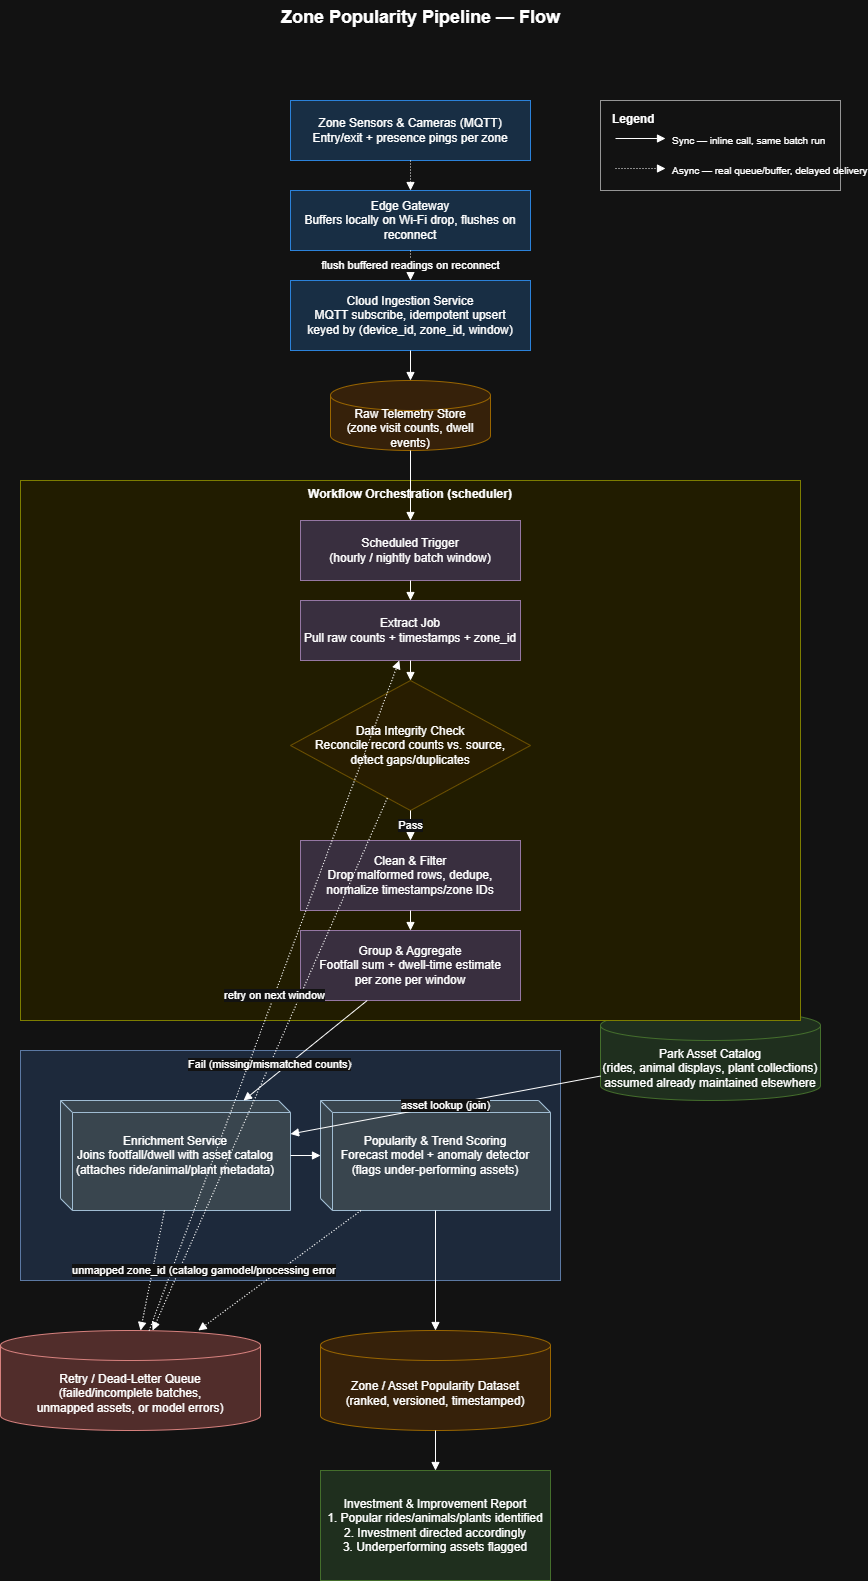

The diagram above was exported from draw.io. Its source (the exported page's mxGraphModel, read from the mxfile embedded in the PNG):
<mxGraphModel dx="774" dy="1620" grid="1" gridSize="10" guides="1" tooltips="1" connect="1" arrows="1" fold="1" page="1" pageScale="1" pageWidth="827" pageHeight="1169" math="0" shadow="0">
  <root>
    <mxCell id="0" />
    <mxCell id="1" parent="0" />
    <mxCell id="9-AoJwaqs1M9GAfpC-7o-1" parent="1" style="text;html=1;fontSize=18;fontStyle=1;align=center;" value="Zone Popularity Pipeline — Flow" vertex="1">
      <mxGeometry height="30" width="320" x="300" y="-50" as="geometry" />
    </mxCell>
    <mxCell id="9-AoJwaqs1M9GAfpC-7o-2" parent="1" style="rounded=0;whiteSpace=wrap;html=1;fillColor=#ffffff;strokeColor=#666666;" value="" vertex="1">
      <mxGeometry height="90" width="240" x="640" y="50" as="geometry" />
    </mxCell>
    <mxCell id="9-AoJwaqs1M9GAfpC-7o-3" parent="1" style="text;html=1;fontStyle=1;fontSize=12;align=left;" value="Legend" vertex="1">
      <mxGeometry height="20" width="100" x="650" y="55" as="geometry" />
    </mxCell>
    <mxCell id="9-AoJwaqs1M9GAfpC-7o-4" edge="1" parent="1" style="html=1;endArrow=block;">
      <mxGeometry relative="1" as="geometry">
        <mxPoint x="655" y="88" as="sourcePoint" />
        <mxPoint x="705" y="88" as="targetPoint" />
      </mxGeometry>
    </mxCell>
    <mxCell id="9-AoJwaqs1M9GAfpC-7o-5" parent="1" style="text;html=1;fontSize=10;align=left;" value="Sync — inline call, same batch run" vertex="1">
      <mxGeometry height="20" width="165" x="710" y="78" as="geometry" />
    </mxCell>
    <mxCell id="9-AoJwaqs1M9GAfpC-7o-6" edge="1" parent="1" style="html=1;endArrow=block;dashed=1;dashPattern=1 2;">
      <mxGeometry relative="1" as="geometry">
        <mxPoint x="655" y="118" as="sourcePoint" />
        <mxPoint x="705" y="118" as="targetPoint" />
      </mxGeometry>
    </mxCell>
    <mxCell id="9-AoJwaqs1M9GAfpC-7o-7" parent="1" style="text;html=1;fontSize=10;align=left;" value="Async — real queue/buffer, delayed delivery" vertex="1">
      <mxGeometry height="20" width="170" x="710" y="108" as="geometry" />
    </mxCell>
    <mxCell id="9-AoJwaqs1M9GAfpC-7o-8" parent="1" style="rounded=0;whiteSpace=wrap;html=1;fillColor=#cce5ff;strokeColor=#3399ff" value="Zone Sensors &amp; Cameras (MQTT)&#10;Entry/exit + presence pings per zone" vertex="1">
      <mxGeometry height="60" width="240" x="330" y="50" as="geometry" />
    </mxCell>
    <mxCell id="9-AoJwaqs1M9GAfpC-7o-9" parent="1" style="rounded=0;whiteSpace=wrap;html=1;fillColor=#cce5ff;strokeColor=#3399ff" value="Edge Gateway&#10;Buffers locally on Wi-Fi drop, flushes on reconnect" vertex="1">
      <mxGeometry height="60" width="240" x="330" y="140" as="geometry" />
    </mxCell>
    <mxCell id="9-AoJwaqs1M9GAfpC-7o-10" parent="1" style="rounded=0;whiteSpace=wrap;html=1;fillColor=#cce5ff;strokeColor=#3399ff" value="Cloud Ingestion Service&#10;MQTT subscribe, idempotent upsert&#10;keyed by (device_id, zone_id, window)" vertex="1">
      <mxGeometry height="70" width="240" x="330" y="230" as="geometry" />
    </mxCell>
    <mxCell id="9-AoJwaqs1M9GAfpC-7o-11" parent="1" style="shape=cylinder3;whiteSpace=wrap;html=1;fillColor=#ffe6cc;strokeColor=#d79b00;boundedLbl=1" value="Raw Telemetry Store&#10;(zone visit counts, dwell events)" vertex="1">
      <mxGeometry height="70" width="160" x="370" y="330" as="geometry" />
    </mxCell>
    <mxCell id="9-AoJwaqs1M9GAfpC-7o-12" parent="1" style="shape=cylinder3;whiteSpace=wrap;html=1;fillColor=#d5e8d4;strokeColor=#82b366;boundedLbl=1" value="Park Asset Catalog&#10;(rides, animal displays, plant collections)&#10;assumed already maintained elsewhere" vertex="1">
      <mxGeometry height="90" width="220" x="640" y="960" as="geometry" />
    </mxCell>
    <mxCell id="9-AoJwaqs1M9GAfpC-7o-13" parent="1" style="rounded=0;whiteSpace=wrap;html=1;fillColor=#FFF9C4;strokeColor=#999900;verticalAlign=top;fontStyle=1" value="Workflow Orchestration (scheduler)" vertex="1">
      <mxGeometry height="540" width="780" x="60" y="430" as="geometry" />
    </mxCell>
    <mxCell id="9-AoJwaqs1M9GAfpC-7o-14" parent="1" style="rounded=0;whiteSpace=wrap;html=1;fillColor=#e1d5e7;strokeColor=#9673a6" value="Scheduled Trigger&#10;(hourly / nightly batch window)" vertex="1">
      <mxGeometry height="60" width="220" x="340" y="470" as="geometry" />
    </mxCell>
    <mxCell id="9-AoJwaqs1M9GAfpC-7o-15" parent="1" style="rounded=0;whiteSpace=wrap;html=1;fillColor=#e1d5e7;strokeColor=#9673a6" value="Extract Job&#10;Pull raw counts + timestamps + zone_id" vertex="1">
      <mxGeometry height="60" width="220" x="340" y="550" as="geometry" />
    </mxCell>
    <mxCell id="9-AoJwaqs1M9GAfpC-7o-16" parent="1" style="rhombus;whiteSpace=wrap;html=1;fillColor=#fff2cc;strokeColor=#d6b656" value="Data Integrity Check&#10;Reconcile record counts vs. source,&#10;detect gaps/duplicates" vertex="1">
      <mxGeometry height="130" width="240" x="330" y="630" as="geometry" />
    </mxCell>
    <mxCell id="9-AoJwaqs1M9GAfpC-7o-17" parent="1" style="rounded=0;whiteSpace=wrap;html=1;fillColor=#e1d5e7;strokeColor=#9673a6" value="Clean &amp; Filter&#10;Drop malformed rows, dedupe,&#10;normalize timestamps/zone IDs" vertex="1">
      <mxGeometry height="70" width="220" x="340" y="790" as="geometry" />
    </mxCell>
    <mxCell id="9-AoJwaqs1M9GAfpC-7o-18" parent="1" style="rounded=0;whiteSpace=wrap;html=1;fillColor=#e1d5e7;strokeColor=#9673a6" value="Group &amp; Aggregate&#10;Footfall sum + dwell-time estimate&#10;per zone per window" vertex="1">
      <mxGeometry height="70" width="220" x="340" y="880" as="geometry" />
    </mxCell>
    <mxCell id="9-AoJwaqs1M9GAfpC-7o-19" parent="1" style="rounded=0;whiteSpace=wrap;html=1;fillColor=#dae8fc;strokeColor=#6c8ebf;verticalAlign=top;fontStyle=1" value="AI Processing Engine" vertex="1">
      <mxGeometry height="230" width="540" x="60" y="1000" as="geometry" />
    </mxCell>
    <mxCell id="9-AoJwaqs1M9GAfpC-7o-20" parent="1" style="shape=cube;size=12;whiteSpace=wrap;html=1;fillColor=#bac8d3;strokeColor=#23445d;" value="Enrichment Service&#10;Joins footfall/dwell with asset catalog&#10;(attaches ride/animal/plant metadata)" vertex="1">
      <mxGeometry height="110" width="230" x="100" y="1050" as="geometry" />
    </mxCell>
    <mxCell id="9-AoJwaqs1M9GAfpC-7o-21" parent="1" style="shape=cube;size=12;whiteSpace=wrap;html=1;fillColor=#bac8d3;strokeColor=#23445d;" value="Popularity &amp; Trend Scoring&#10;Forecast model + anomaly detector&#10;(flags under-performing assets)" vertex="1">
      <mxGeometry height="110" width="230" x="360" y="1050" as="geometry" />
    </mxCell>
    <mxCell id="9-AoJwaqs1M9GAfpC-7o-22" parent="1" style="shape=cylinder3;whiteSpace=wrap;html=1;fillColor=#f8cecc;strokeColor=#b85450;boundedLbl=1" value="Retry / Dead-Letter Queue&#10;(failed/incomplete batches,&#10;unmapped assets, or model errors)" vertex="1">
      <mxGeometry height="100" width="260" x="40" y="1280" as="geometry" />
    </mxCell>
    <mxCell id="9-AoJwaqs1M9GAfpC-7o-23" parent="1" style="shape=cylinder3;whiteSpace=wrap;html=1;fillColor=#ffe6cc;strokeColor=#d79b00;boundedLbl=1" value="Zone / Asset Popularity Dataset&#10;(ranked, versioned, timestamped)" vertex="1">
      <mxGeometry height="100" width="230" x="360" y="1280" as="geometry" />
    </mxCell>
    <mxCell id="9-AoJwaqs1M9GAfpC-7o-24" parent="1" style="rounded=0;whiteSpace=wrap;html=1;fillColor=#d5e8d4;strokeColor=#82b366" value="Investment &amp; Improvement Report&#10;1. Popular rides/animals/plants identified&#10;2. Investment directed accordingly&#10;3. Underperforming assets flagged" vertex="1">
      <mxGeometry height="110" width="230" x="360" y="1420" as="geometry" />
    </mxCell>
    <mxCell id="9-AoJwaqs1M9GAfpC-7o-25" edge="1" parent="1" source="9-AoJwaqs1M9GAfpC-7o-10" style="html=1;endArrow=block;" target="9-AoJwaqs1M9GAfpC-7o-11">
      <mxGeometry relative="1" as="geometry" />
    </mxCell>
    <mxCell id="9-AoJwaqs1M9GAfpC-7o-26" edge="1" parent="1" source="9-AoJwaqs1M9GAfpC-7o-11" style="html=1;endArrow=block;" target="9-AoJwaqs1M9GAfpC-7o-14">
      <mxGeometry relative="1" as="geometry" />
    </mxCell>
    <mxCell id="9-AoJwaqs1M9GAfpC-7o-27" edge="1" parent="1" source="9-AoJwaqs1M9GAfpC-7o-14" style="html=1;endArrow=block;" target="9-AoJwaqs1M9GAfpC-7o-15">
      <mxGeometry relative="1" as="geometry" />
    </mxCell>
    <mxCell id="9-AoJwaqs1M9GAfpC-7o-28" edge="1" parent="1" source="9-AoJwaqs1M9GAfpC-7o-15" style="html=1;endArrow=block;" target="9-AoJwaqs1M9GAfpC-7o-16">
      <mxGeometry relative="1" as="geometry" />
    </mxCell>
    <mxCell id="9-AoJwaqs1M9GAfpC-7o-29" edge="1" parent="1" source="9-AoJwaqs1M9GAfpC-7o-16" style="html=1;endArrow=block;" target="9-AoJwaqs1M9GAfpC-7o-17" value="Pass">
      <mxGeometry relative="1" as="geometry" />
    </mxCell>
    <mxCell id="9-AoJwaqs1M9GAfpC-7o-30" edge="1" parent="1" source="9-AoJwaqs1M9GAfpC-7o-17" style="html=1;endArrow=block;" target="9-AoJwaqs1M9GAfpC-7o-18">
      <mxGeometry relative="1" as="geometry" />
    </mxCell>
    <mxCell id="9-AoJwaqs1M9GAfpC-7o-31" edge="1" parent="1" source="9-AoJwaqs1M9GAfpC-7o-18" style="html=1;endArrow=block;" target="9-AoJwaqs1M9GAfpC-7o-20">
      <mxGeometry relative="1" as="geometry" />
    </mxCell>
    <mxCell id="9-AoJwaqs1M9GAfpC-7o-32" edge="1" parent="1" source="9-AoJwaqs1M9GAfpC-7o-12" style="html=1;endArrow=block;" target="9-AoJwaqs1M9GAfpC-7o-20" value="asset lookup (join)">
      <mxGeometry relative="1" as="geometry" />
    </mxCell>
    <mxCell id="9-AoJwaqs1M9GAfpC-7o-33" edge="1" parent="1" source="9-AoJwaqs1M9GAfpC-7o-20" style="html=1;endArrow=block;" target="9-AoJwaqs1M9GAfpC-7o-21">
      <mxGeometry relative="1" as="geometry" />
    </mxCell>
    <mxCell id="9-AoJwaqs1M9GAfpC-7o-34" edge="1" parent="1" source="9-AoJwaqs1M9GAfpC-7o-21" style="html=1;endArrow=block;" target="9-AoJwaqs1M9GAfpC-7o-23">
      <mxGeometry relative="1" as="geometry" />
    </mxCell>
    <mxCell id="9-AoJwaqs1M9GAfpC-7o-35" edge="1" parent="1" source="9-AoJwaqs1M9GAfpC-7o-23" style="html=1;endArrow=block;" target="9-AoJwaqs1M9GAfpC-7o-24">
      <mxGeometry relative="1" as="geometry" />
    </mxCell>
    <mxCell id="9-AoJwaqs1M9GAfpC-7o-36" edge="1" parent="1" source="9-AoJwaqs1M9GAfpC-7o-8" style="html=1;endArrow=block;dashed=1;dashPattern=1 2;" target="9-AoJwaqs1M9GAfpC-7o-9">
      <mxGeometry relative="1" as="geometry" />
    </mxCell>
    <mxCell id="9-AoJwaqs1M9GAfpC-7o-37" edge="1" parent="1" source="9-AoJwaqs1M9GAfpC-7o-9" style="html=1;endArrow=block;dashed=1;dashPattern=1 2;" target="9-AoJwaqs1M9GAfpC-7o-10" value="flush buffered readings on reconnect">
      <mxGeometry relative="1" as="geometry" />
    </mxCell>
    <mxCell id="9-AoJwaqs1M9GAfpC-7o-38" edge="1" parent="1" source="9-AoJwaqs1M9GAfpC-7o-16" style="html=1;endArrow=block;dashed=1;dashPattern=1 2;" target="9-AoJwaqs1M9GAfpC-7o-22" value="Fail (missing/mismatched counts)">
      <mxGeometry relative="1" as="geometry" />
    </mxCell>
    <mxCell id="9-AoJwaqs1M9GAfpC-7o-39" edge="1" parent="1" source="9-AoJwaqs1M9GAfpC-7o-22" style="html=1;endArrow=block;dashed=1;dashPattern=1 2;" target="9-AoJwaqs1M9GAfpC-7o-15" value="retry on next window">
      <mxGeometry relative="1" as="geometry" />
    </mxCell>
    <mxCell id="9-AoJwaqs1M9GAfpC-7o-40" edge="1" parent="1" source="9-AoJwaqs1M9GAfpC-7o-20" style="html=1;endArrow=block;dashed=1;dashPattern=1 2;" target="9-AoJwaqs1M9GAfpC-7o-22" value="unmapped zone_id (catalog gap)">
      <mxGeometry relative="1" as="geometry" />
    </mxCell>
    <mxCell id="9-AoJwaqs1M9GAfpC-7o-41" edge="1" parent="1" source="9-AoJwaqs1M9GAfpC-7o-21" style="html=1;endArrow=block;dashed=1;dashPattern=1 2;" target="9-AoJwaqs1M9GAfpC-7o-22" value="model/processing error">
      <mxGeometry relative="1" as="geometry" />
    </mxCell>
  </root>
</mxGraphModel>